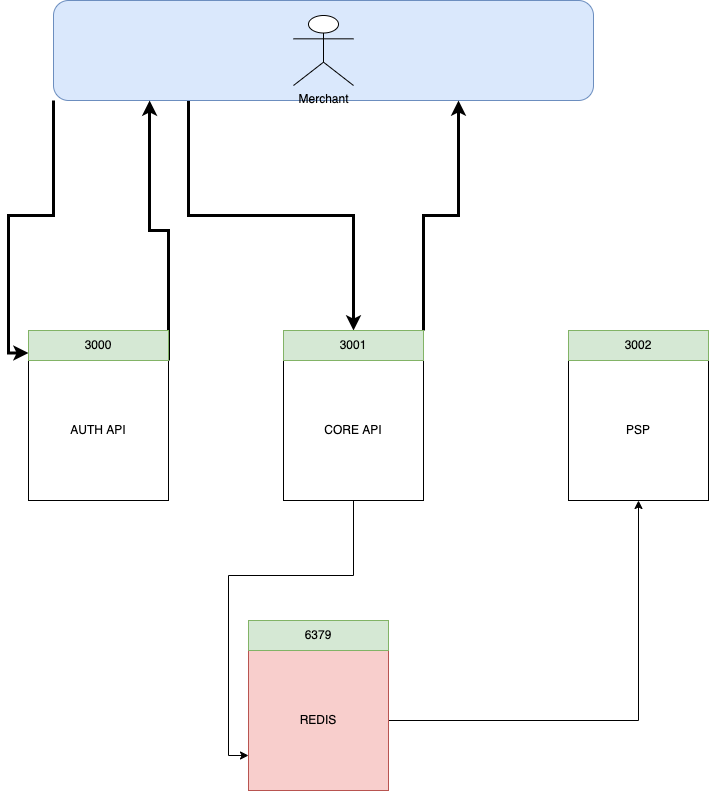

The diagram above was exported from draw.io. Its source (the exported page's mxGraphModel, read from the mxfile embedded in the PNG):
<mxGraphModel dx="1426" dy="794" grid="1" gridSize="10" guides="1" tooltips="1" connect="1" arrows="1" fold="1" page="1" pageScale="1" pageWidth="850" pageHeight="1100" math="0" shadow="0">
  <root>
    <mxCell id="0" />
    <mxCell id="1" parent="0" />
    <mxCell id="KOWhq8193KiVlHYEmzGu-26" style="edgeStyle=orthogonalEdgeStyle;rounded=0;orthogonalLoop=1;jettySize=auto;html=1;exitX=0;exitY=1;exitDx=0;exitDy=0;entryX=0;entryY=0.75;entryDx=0;entryDy=0;strokeWidth=3;" edge="1" parent="1" source="KOWhq8193KiVlHYEmzGu-25" target="KOWhq8193KiVlHYEmzGu-4">
      <mxGeometry relative="1" as="geometry" />
    </mxCell>
    <mxCell id="KOWhq8193KiVlHYEmzGu-28" style="edgeStyle=orthogonalEdgeStyle;rounded=0;orthogonalLoop=1;jettySize=auto;html=1;exitX=0.25;exitY=1;exitDx=0;exitDy=0;strokeWidth=3;" edge="1" parent="1" source="KOWhq8193KiVlHYEmzGu-25" target="KOWhq8193KiVlHYEmzGu-5">
      <mxGeometry relative="1" as="geometry" />
    </mxCell>
    <mxCell id="KOWhq8193KiVlHYEmzGu-25" value="" style="rounded=1;whiteSpace=wrap;html=1;fillColor=#dae8fc;strokeColor=#6c8ebf;gradientColor=none;" vertex="1" parent="1">
      <mxGeometry x="125" y="30" width="540" height="100" as="geometry" />
    </mxCell>
    <mxCell id="KOWhq8193KiVlHYEmzGu-27" style="edgeStyle=orthogonalEdgeStyle;rounded=0;orthogonalLoop=1;jettySize=auto;html=1;exitX=1;exitY=0;exitDx=0;exitDy=0;entryX=0.178;entryY=1;entryDx=0;entryDy=0;entryPerimeter=0;strokeWidth=3;" edge="1" parent="1" source="KOWhq8193KiVlHYEmzGu-1" target="KOWhq8193KiVlHYEmzGu-25">
      <mxGeometry relative="1" as="geometry" />
    </mxCell>
    <mxCell id="KOWhq8193KiVlHYEmzGu-1" value="AUTH API" style="whiteSpace=wrap;html=1;aspect=fixed;" vertex="1" parent="1">
      <mxGeometry x="100" y="390" width="140" height="140" as="geometry" />
    </mxCell>
    <mxCell id="KOWhq8193KiVlHYEmzGu-22" style="edgeStyle=orthogonalEdgeStyle;rounded=0;orthogonalLoop=1;jettySize=auto;html=1;exitX=0.5;exitY=1;exitDx=0;exitDy=0;entryX=0;entryY=0.75;entryDx=0;entryDy=0;" edge="1" parent="1" source="KOWhq8193KiVlHYEmzGu-2" target="KOWhq8193KiVlHYEmzGu-8">
      <mxGeometry relative="1" as="geometry" />
    </mxCell>
    <mxCell id="KOWhq8193KiVlHYEmzGu-2" value="CORE API" style="whiteSpace=wrap;html=1;aspect=fixed;" vertex="1" parent="1">
      <mxGeometry x="355" y="390" width="140" height="140" as="geometry" />
    </mxCell>
    <mxCell id="KOWhq8193KiVlHYEmzGu-3" value="PSP" style="whiteSpace=wrap;html=1;aspect=fixed;" vertex="1" parent="1">
      <mxGeometry x="640" y="390" width="140" height="140" as="geometry" />
    </mxCell>
    <mxCell id="KOWhq8193KiVlHYEmzGu-4" value="3000" style="rounded=0;whiteSpace=wrap;html=1;fillColor=#d5e8d4;strokeColor=#82b366;" vertex="1" parent="1">
      <mxGeometry x="100" y="360" width="140" height="30" as="geometry" />
    </mxCell>
    <mxCell id="KOWhq8193KiVlHYEmzGu-29" style="edgeStyle=orthogonalEdgeStyle;rounded=0;orthogonalLoop=1;jettySize=auto;html=1;exitX=1;exitY=0;exitDx=0;exitDy=0;entryX=0.75;entryY=1;entryDx=0;entryDy=0;strokeWidth=3;" edge="1" parent="1" source="KOWhq8193KiVlHYEmzGu-5" target="KOWhq8193KiVlHYEmzGu-25">
      <mxGeometry relative="1" as="geometry" />
    </mxCell>
    <mxCell id="KOWhq8193KiVlHYEmzGu-5" value="3001" style="rounded=0;whiteSpace=wrap;html=1;fillColor=#d5e8d4;strokeColor=#82b366;" vertex="1" parent="1">
      <mxGeometry x="355" y="360" width="140" height="30" as="geometry" />
    </mxCell>
    <mxCell id="KOWhq8193KiVlHYEmzGu-6" value="3002" style="rounded=0;whiteSpace=wrap;html=1;fillColor=#d5e8d4;strokeColor=#82b366;" vertex="1" parent="1">
      <mxGeometry x="640" y="360" width="140" height="30" as="geometry" />
    </mxCell>
    <mxCell id="KOWhq8193KiVlHYEmzGu-23" style="edgeStyle=orthogonalEdgeStyle;rounded=0;orthogonalLoop=1;jettySize=auto;html=1;exitX=1;exitY=0.5;exitDx=0;exitDy=0;" edge="1" parent="1" source="KOWhq8193KiVlHYEmzGu-8" target="KOWhq8193KiVlHYEmzGu-3">
      <mxGeometry relative="1" as="geometry" />
    </mxCell>
    <mxCell id="KOWhq8193KiVlHYEmzGu-8" value="REDIS" style="whiteSpace=wrap;html=1;aspect=fixed;fillColor=#f8cecc;strokeColor=#b85450;" vertex="1" parent="1">
      <mxGeometry x="320" y="680" width="140" height="140" as="geometry" />
    </mxCell>
    <mxCell id="KOWhq8193KiVlHYEmzGu-9" value="6379" style="rounded=0;whiteSpace=wrap;html=1;fillColor=#d5e8d4;strokeColor=#82b366;" vertex="1" parent="1">
      <mxGeometry x="320" y="650" width="140" height="30" as="geometry" />
    </mxCell>
    <mxCell id="KOWhq8193KiVlHYEmzGu-10" value="Merchant" style="shape=umlActor;verticalLabelPosition=bottom;verticalAlign=top;html=1;outlineConnect=0;" vertex="1" parent="1">
      <mxGeometry x="365" y="45" width="60" height="70" as="geometry" />
    </mxCell>
  </root>
</mxGraphModel>